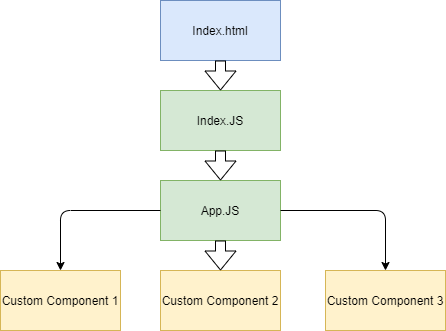

The diagram above was exported from draw.io. Its source (the exported page's mxGraphModel, read from the mxfile embedded in the PNG):
<mxGraphModel dx="852" dy="494" grid="1" gridSize="10" guides="1" tooltips="1" connect="1" arrows="1" fold="1" page="1" pageScale="1" pageWidth="850" pageHeight="1100" math="0" shadow="0">
  <root>
    <mxCell id="0" />
    <mxCell id="1" parent="0" />
    <mxCell id="57iAL-o07yxmicSP8WAW-1" value="Index.html" style="rounded=0;whiteSpace=wrap;html=1;fillColor=#dae8fc;strokeColor=#6c8ebf;" vertex="1" parent="1">
      <mxGeometry x="200" y="50" width="120" height="60" as="geometry" />
    </mxCell>
    <mxCell id="57iAL-o07yxmicSP8WAW-2" value="Index.JS" style="rounded=0;whiteSpace=wrap;html=1;fillColor=#d5e8d4;strokeColor=#82b366;" vertex="1" parent="1">
      <mxGeometry x="200" y="140" width="120" height="60" as="geometry" />
    </mxCell>
    <mxCell id="57iAL-o07yxmicSP8WAW-3" value="App.JS" style="rounded=0;whiteSpace=wrap;html=1;fillColor=#d5e8d4;strokeColor=#82b366;" vertex="1" parent="1">
      <mxGeometry x="200" y="230" width="120" height="60" as="geometry" />
    </mxCell>
    <mxCell id="57iAL-o07yxmicSP8WAW-4" value="Custom Component 2" style="rounded=0;whiteSpace=wrap;html=1;fillColor=#fff2cc;strokeColor=#d6b656;" vertex="1" parent="1">
      <mxGeometry x="200" y="320" width="120" height="60" as="geometry" />
    </mxCell>
    <mxCell id="57iAL-o07yxmicSP8WAW-5" value="" style="shape=flexArrow;endArrow=classic;html=1;exitX=0.5;exitY=1;exitDx=0;exitDy=0;entryX=0.5;entryY=0;entryDx=0;entryDy=0;" edge="1" parent="1" source="57iAL-o07yxmicSP8WAW-1" target="57iAL-o07yxmicSP8WAW-2">
      <mxGeometry width="50" height="50" relative="1" as="geometry">
        <mxPoint x="400" y="280" as="sourcePoint" />
        <mxPoint x="450" y="230" as="targetPoint" />
      </mxGeometry>
    </mxCell>
    <mxCell id="57iAL-o07yxmicSP8WAW-7" value="" style="shape=flexArrow;endArrow=classic;html=1;exitX=0.5;exitY=1;exitDx=0;exitDy=0;entryX=0.5;entryY=0;entryDx=0;entryDy=0;" edge="1" parent="1" source="57iAL-o07yxmicSP8WAW-2" target="57iAL-o07yxmicSP8WAW-3">
      <mxGeometry width="50" height="50" relative="1" as="geometry">
        <mxPoint x="270" y="176" as="sourcePoint" />
        <mxPoint x="270" y="206" as="targetPoint" />
      </mxGeometry>
    </mxCell>
    <mxCell id="57iAL-o07yxmicSP8WAW-8" value="" style="shape=flexArrow;endArrow=classic;html=1;exitX=0.5;exitY=1;exitDx=0;exitDy=0;entryX=0.5;entryY=0;entryDx=0;entryDy=0;" edge="1" parent="1" source="57iAL-o07yxmicSP8WAW-3" target="57iAL-o07yxmicSP8WAW-4">
      <mxGeometry width="50" height="50" relative="1" as="geometry">
        <mxPoint x="280" y="130" as="sourcePoint" />
        <mxPoint x="280" y="160" as="targetPoint" />
      </mxGeometry>
    </mxCell>
    <mxCell id="57iAL-o07yxmicSP8WAW-9" value="Custom Component 3" style="rounded=0;whiteSpace=wrap;html=1;fillColor=#fff2cc;strokeColor=#d6b656;" vertex="1" parent="1">
      <mxGeometry x="365" y="320" width="120" height="60" as="geometry" />
    </mxCell>
    <mxCell id="57iAL-o07yxmicSP8WAW-10" value="Custom Component 1" style="rounded=0;whiteSpace=wrap;html=1;fillColor=#fff2cc;strokeColor=#d6b656;" vertex="1" parent="1">
      <mxGeometry x="40" y="320" width="120" height="60" as="geometry" />
    </mxCell>
    <mxCell id="57iAL-o07yxmicSP8WAW-12" value="" style="endArrow=classic;html=1;exitX=0;exitY=0.5;exitDx=0;exitDy=0;entryX=0.5;entryY=0;entryDx=0;entryDy=0;" edge="1" parent="1" source="57iAL-o07yxmicSP8WAW-3" target="57iAL-o07yxmicSP8WAW-10">
      <mxGeometry width="50" height="50" relative="1" as="geometry">
        <mxPoint x="400" y="280" as="sourcePoint" />
        <mxPoint x="450" y="230" as="targetPoint" />
        <Array as="points">
          <mxPoint x="100" y="260" />
        </Array>
      </mxGeometry>
    </mxCell>
    <mxCell id="57iAL-o07yxmicSP8WAW-13" value="" style="endArrow=classic;html=1;exitX=1;exitY=0.5;exitDx=0;exitDy=0;entryX=0.5;entryY=0;entryDx=0;entryDy=0;" edge="1" parent="1" source="57iAL-o07yxmicSP8WAW-3" target="57iAL-o07yxmicSP8WAW-9">
      <mxGeometry width="50" height="50" relative="1" as="geometry">
        <mxPoint x="400" y="280" as="sourcePoint" />
        <mxPoint x="450" y="230" as="targetPoint" />
        <Array as="points">
          <mxPoint x="425" y="260" />
        </Array>
      </mxGeometry>
    </mxCell>
  </root>
</mxGraphModel>